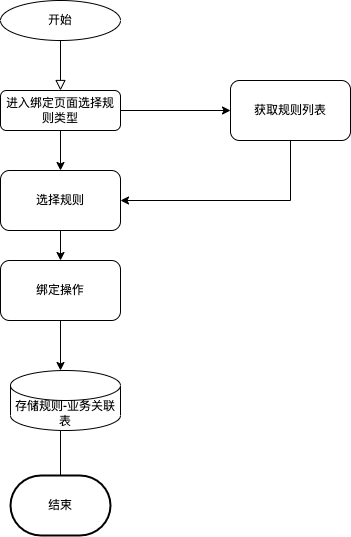

The diagram above was exported from draw.io. Its source (the exported page's mxGraphModel, read from the mxfile embedded in the PNG):
<mxGraphModel dx="1426" dy="769" grid="1" gridSize="10" guides="1" tooltips="1" connect="1" arrows="1" fold="1" page="1" pageScale="1" pageWidth="827" pageHeight="1169" math="0" shadow="0">
  <root>
    <mxCell id="WIyWlLk6GJQsqaUBKTNV-0" />
    <mxCell id="WIyWlLk6GJQsqaUBKTNV-1" parent="WIyWlLk6GJQsqaUBKTNV-0" />
    <mxCell id="WIyWlLk6GJQsqaUBKTNV-2" value="" style="rounded=0;html=1;jettySize=auto;orthogonalLoop=1;fontSize=11;endArrow=block;endFill=0;endSize=8;strokeWidth=1;shadow=0;labelBackgroundColor=none;edgeStyle=orthogonalEdgeStyle;" parent="WIyWlLk6GJQsqaUBKTNV-1" source="WIyWlLk6GJQsqaUBKTNV-3" edge="1">
      <mxGeometry relative="1" as="geometry">
        <mxPoint x="220" y="170" as="targetPoint" />
      </mxGeometry>
    </mxCell>
    <mxCell id="WIyWlLk6GJQsqaUBKTNV-3" value="开始" style="strokeWidth=1;html=1;shape=mxgraph.flowchart.start_2;whiteSpace=wrap;shadow=0;fontFamily=Helvetica;fontSize=12;fontColor=rgb(0, 0, 0);align=center;strokeColor=rgb(0, 0, 0);fillColor=rgb(255, 255, 255);" parent="WIyWlLk6GJQsqaUBKTNV-1" vertex="1">
      <mxGeometry x="160" y="80" width="120" height="40" as="geometry" />
    </mxCell>
    <mxCell id="pOdC7emd3J5Rw7iC4zVW-2" value="" style="edgeStyle=orthogonalEdgeStyle;rounded=0;orthogonalLoop=1;jettySize=auto;html=1;" parent="WIyWlLk6GJQsqaUBKTNV-1" source="pOdC7emd3J5Rw7iC4zVW-0" target="pOdC7emd3J5Rw7iC4zVW-1" edge="1">
      <mxGeometry relative="1" as="geometry" />
    </mxCell>
    <mxCell id="pOdC7emd3J5Rw7iC4zVW-4" value="" style="edgeStyle=orthogonalEdgeStyle;rounded=0;orthogonalLoop=1;jettySize=auto;html=1;" parent="WIyWlLk6GJQsqaUBKTNV-1" source="pOdC7emd3J5Rw7iC4zVW-0" target="pOdC7emd3J5Rw7iC4zVW-3" edge="1">
      <mxGeometry relative="1" as="geometry" />
    </mxCell>
    <mxCell id="pOdC7emd3J5Rw7iC4zVW-0" value="进入绑定页面选择规则类型" style="rounded=1;whiteSpace=wrap;html=1;fontSize=12;glass=0;strokeWidth=1;shadow=0;" parent="WIyWlLk6GJQsqaUBKTNV-1" vertex="1">
      <mxGeometry x="160" y="170" width="120" height="40" as="geometry" />
    </mxCell>
    <mxCell id="pOdC7emd3J5Rw7iC4zVW-5" style="edgeStyle=orthogonalEdgeStyle;rounded=0;orthogonalLoop=1;jettySize=auto;html=1;entryX=1;entryY=0.5;entryDx=0;entryDy=0;" parent="WIyWlLk6GJQsqaUBKTNV-1" source="pOdC7emd3J5Rw7iC4zVW-1" target="pOdC7emd3J5Rw7iC4zVW-3" edge="1">
      <mxGeometry relative="1" as="geometry">
        <Array as="points">
          <mxPoint x="450" y="280" />
        </Array>
      </mxGeometry>
    </mxCell>
    <mxCell id="pOdC7emd3J5Rw7iC4zVW-1" value="获取规则列表" style="whiteSpace=wrap;html=1;rounded=1;glass=0;strokeWidth=1;shadow=0;" parent="WIyWlLk6GJQsqaUBKTNV-1" vertex="1">
      <mxGeometry x="390" y="160" width="120" height="60" as="geometry" />
    </mxCell>
    <mxCell id="pOdC7emd3J5Rw7iC4zVW-7" value="" style="edgeStyle=orthogonalEdgeStyle;rounded=0;orthogonalLoop=1;jettySize=auto;html=1;" parent="WIyWlLk6GJQsqaUBKTNV-1" source="pOdC7emd3J5Rw7iC4zVW-3" target="pOdC7emd3J5Rw7iC4zVW-6" edge="1">
      <mxGeometry relative="1" as="geometry" />
    </mxCell>
    <mxCell id="pOdC7emd3J5Rw7iC4zVW-3" value="选择规则" style="whiteSpace=wrap;html=1;rounded=1;glass=0;strokeWidth=1;shadow=0;" parent="WIyWlLk6GJQsqaUBKTNV-1" vertex="1">
      <mxGeometry x="160" y="250" width="120" height="60" as="geometry" />
    </mxCell>
    <mxCell id="pOdC7emd3J5Rw7iC4zVW-9" value="" style="edgeStyle=orthogonalEdgeStyle;rounded=0;orthogonalLoop=1;jettySize=auto;html=1;" parent="WIyWlLk6GJQsqaUBKTNV-1" source="pOdC7emd3J5Rw7iC4zVW-6" edge="1">
      <mxGeometry relative="1" as="geometry">
        <mxPoint x="220" y="450" as="targetPoint" />
      </mxGeometry>
    </mxCell>
    <mxCell id="pOdC7emd3J5Rw7iC4zVW-6" value="绑定操作" style="whiteSpace=wrap;html=1;rounded=1;glass=0;strokeWidth=1;shadow=0;" parent="WIyWlLk6GJQsqaUBKTNV-1" vertex="1">
      <mxGeometry x="160" y="340" width="120" height="60" as="geometry" />
    </mxCell>
    <mxCell id="pOdC7emd3J5Rw7iC4zVW-13" value="" style="edgeStyle=orthogonalEdgeStyle;rounded=0;orthogonalLoop=1;jettySize=auto;html=1;" parent="WIyWlLk6GJQsqaUBKTNV-1" source="pOdC7emd3J5Rw7iC4zVW-11" edge="1">
      <mxGeometry relative="1" as="geometry">
        <mxPoint x="225" y="590" as="targetPoint" />
        <Array as="points">
          <mxPoint x="220" y="590" />
        </Array>
      </mxGeometry>
    </mxCell>
    <mxCell id="pOdC7emd3J5Rw7iC4zVW-11" value="存储规则-业务关联表" style="shape=cylinder3;whiteSpace=wrap;html=1;boundedLbl=1;backgroundOutline=1;size=15;" parent="WIyWlLk6GJQsqaUBKTNV-1" vertex="1">
      <mxGeometry x="170" y="450" width="110" height="60" as="geometry" />
    </mxCell>
    <mxCell id="pOdC7emd3J5Rw7iC4zVW-14" value="结束" style="strokeWidth=2;html=1;shape=mxgraph.flowchart.terminator;whiteSpace=wrap;" parent="WIyWlLk6GJQsqaUBKTNV-1" vertex="1">
      <mxGeometry x="170" y="555" width="100" height="60" as="geometry" />
    </mxCell>
  </root>
</mxGraphModel>